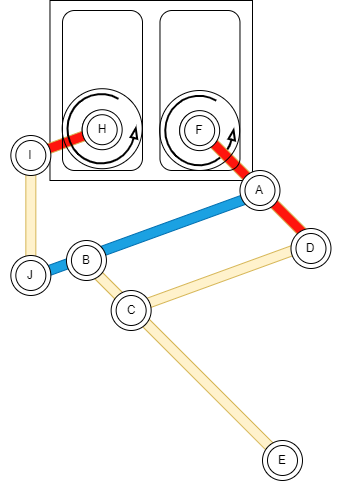

The diagram above was exported from draw.io. Its source (the exported page's mxGraphModel, read from the mxfile embedded in the PNG):
<mxGraphModel dx="825" dy="-140" grid="1" gridSize="10" guides="1" tooltips="1" connect="1" arrows="1" fold="1" page="1" pageScale="1" pageWidth="1169" pageHeight="827" math="0" shadow="0">
  <root>
    <mxCell id="0" />
    <mxCell id="1" parent="0" />
    <mxCell id="325" value="" style="verticalLabelPosition=bottom;html=1;verticalAlign=top;strokeWidth=2;shape=mxgraph.lean_mapping.physical_pull;pointerEvents=1;fillColor=none;" vertex="1" parent="1">
      <mxGeometry x="382.4799999999999" y="1085" width="70" height="70" as="geometry" />
    </mxCell>
    <mxCell id="353" value="" style="rounded=0;whiteSpace=wrap;html=1;fillColor=none;" vertex="1" parent="1">
      <mxGeometry x="267.48" y="990" width="202.52" height="180" as="geometry" />
    </mxCell>
    <mxCell id="330" value="" style="rounded=0;whiteSpace=wrap;html=1;rotation=-200;fillColor=#FF150D;strokeColor=#d6b656;" vertex="1" parent="1">
      <mxGeometry x="243.05" y="1128.41" width="72.61" height="10" as="geometry" />
    </mxCell>
    <mxCell id="326" value="" style="rounded=0;whiteSpace=wrap;html=1;rotation=-135;fillColor=#FF150D;strokeColor=#d6b656;" vertex="1" parent="1">
      <mxGeometry x="390.31" y="1168.62" width="163.08" height="10" as="geometry" />
    </mxCell>
    <mxCell id="242" value="" style="rounded=1;whiteSpace=wrap;html=1;fillColor=none;" parent="1" vertex="1">
      <mxGeometry x="280" y="1000" width="80" height="160" as="geometry" />
    </mxCell>
    <mxCell id="303" value="" style="rounded=1;whiteSpace=wrap;html=1;fillColor=none;" vertex="1" parent="1">
      <mxGeometry x="377.48" y="1000" width="80" height="160" as="geometry" />
    </mxCell>
    <mxCell id="312" value="" style="ellipse;whiteSpace=wrap;html=1;aspect=fixed;fillColor=none;" vertex="1" parent="1">
      <mxGeometry x="299.66999999999996" y="1099.9999999999998" width="38.22" height="38.22" as="geometry" />
    </mxCell>
    <mxCell id="313" value="" style="group;rotation=0;" vertex="1" connectable="0" parent="1">
      <mxGeometry x="299.66999999999996" y="1098.2199999999998" width="60.00000000000006" height="60.00000000000023" as="geometry" />
    </mxCell>
    <mxCell id="314" value="" style="ellipse;whiteSpace=wrap;html=1;aspect=fixed;rotation=0;" vertex="1" parent="313">
      <mxGeometry y="1" width="40" height="40" as="geometry" />
    </mxCell>
    <mxCell id="315" value="" style="ellipse;whiteSpace=wrap;html=1;aspect=fixed;rotation=0;" vertex="1" parent="313">
      <mxGeometry x="5" y="6" width="30" height="30" as="geometry" />
    </mxCell>
    <mxCell id="316" value="H" style="text;html=1;strokeColor=none;fillColor=none;align=center;verticalAlign=middle;whiteSpace=wrap;rounded=0;rotation=0;" vertex="1" parent="313">
      <mxGeometry x="-10" y="6" width="60" height="30" as="geometry" />
    </mxCell>
    <mxCell id="324" value="" style="ellipse;whiteSpace=wrap;html=1;aspect=fixed;fillColor=none;movable=1;resizable=1;rotatable=1;deletable=1;editable=1;connectable=1;" vertex="1" parent="313">
      <mxGeometry x="-19.999999999999943" y="-19.999999999999773" width="80" height="80" as="geometry" />
    </mxCell>
    <mxCell id="355" value="" style="verticalLabelPosition=bottom;html=1;verticalAlign=top;strokeWidth=2;shape=mxgraph.lean_mapping.physical_pull;pointerEvents=1;fillColor=none;" vertex="1" parent="313">
      <mxGeometry x="-15.000000000000057" y="-14.999999999999773" width="70" height="70" as="geometry" />
    </mxCell>
    <mxCell id="319" value="" style="ellipse;whiteSpace=wrap;html=1;aspect=fixed;fillColor=none;" vertex="1" parent="1">
      <mxGeometry x="397.15" y="1100.8899999999999" width="38.22" height="38.22" as="geometry" />
    </mxCell>
    <mxCell id="320" value="" style="group;rotation=0;" vertex="1" connectable="0" parent="1">
      <mxGeometry x="397.15" y="1099.11" width="60.00000000000006" height="60.8900000000001" as="geometry" />
    </mxCell>
    <mxCell id="321" value="" style="ellipse;whiteSpace=wrap;html=1;aspect=fixed;rotation=0;" vertex="1" parent="320">
      <mxGeometry y="1" width="40" height="40" as="geometry" />
    </mxCell>
    <mxCell id="322" value="" style="ellipse;whiteSpace=wrap;html=1;aspect=fixed;rotation=0;" vertex="1" parent="320">
      <mxGeometry x="5" y="6" width="30" height="30" as="geometry" />
    </mxCell>
    <mxCell id="323" value="F" style="text;html=1;strokeColor=none;fillColor=none;align=center;verticalAlign=middle;whiteSpace=wrap;rounded=0;rotation=0;" vertex="1" parent="320">
      <mxGeometry x="-10" y="6" width="60" height="30" as="geometry" />
    </mxCell>
    <mxCell id="356" value="" style="ellipse;whiteSpace=wrap;html=1;aspect=fixed;fillColor=none;movable=1;resizable=1;rotatable=1;deletable=1;editable=1;connectable=1;" vertex="1" parent="320">
      <mxGeometry x="-19.999999999999943" y="-19.1099999999999" width="80" height="80" as="geometry" />
    </mxCell>
    <mxCell id="327" value="" style="rounded=0;whiteSpace=wrap;html=1;rotation=-20;fillColor=#1ba1e2;strokeColor=#006EAF;fontColor=#ffffff;" vertex="1" parent="1">
      <mxGeometry x="229.72" y="1221.26" width="259.29" height="10" as="geometry" />
    </mxCell>
    <mxCell id="328" value="" style="rounded=0;whiteSpace=wrap;html=1;rotation=-20;fillColor=#fff2cc;strokeColor=#d6b656;" vertex="1" parent="1">
      <mxGeometry x="344.84" y="1260" width="193.43" height="10" as="geometry" />
    </mxCell>
    <mxCell id="329" value="" style="rounded=0;whiteSpace=wrap;html=1;rotation=-135;fillColor=#fff2cc;strokeColor=#d6b656;" vertex="1" parent="1">
      <mxGeometry x="253.7" y="1348.16" width="300.93" height="10" as="geometry" />
    </mxCell>
    <mxCell id="331" value="" style="rounded=0;whiteSpace=wrap;html=1;rotation=-90;fillColor=#fff2cc;strokeColor=#d6b656;" vertex="1" parent="1">
      <mxGeometry x="187.51" y="1198.29" width="121.66" height="10" as="geometry" />
    </mxCell>
    <mxCell id="332" value="" style="ellipse;whiteSpace=wrap;html=1;aspect=fixed;" vertex="1" parent="1">
      <mxGeometry x="457.48" y="1160" width="40" height="40" as="geometry" />
    </mxCell>
    <mxCell id="333" value="" style="ellipse;whiteSpace=wrap;html=1;aspect=fixed;" vertex="1" parent="1">
      <mxGeometry x="462.48" y="1165" width="30" height="30" as="geometry" />
    </mxCell>
    <mxCell id="334" value="A" style="text;html=1;strokeColor=none;fillColor=none;align=center;verticalAlign=middle;whiteSpace=wrap;rounded=0;" vertex="1" parent="1">
      <mxGeometry x="447.48" y="1165" width="60" height="30" as="geometry" />
    </mxCell>
    <mxCell id="335" value="" style="ellipse;whiteSpace=wrap;html=1;aspect=fixed;" vertex="1" parent="1">
      <mxGeometry x="508.48" y="1218" width="40" height="40" as="geometry" />
    </mxCell>
    <mxCell id="336" value="" style="ellipse;whiteSpace=wrap;html=1;aspect=fixed;" vertex="1" parent="1">
      <mxGeometry x="513.48" y="1223" width="30" height="30" as="geometry" />
    </mxCell>
    <mxCell id="337" value="D" style="text;html=1;strokeColor=none;fillColor=none;align=center;verticalAlign=middle;whiteSpace=wrap;rounded=0;" vertex="1" parent="1">
      <mxGeometry x="498.48" y="1223" width="60" height="30" as="geometry" />
    </mxCell>
    <mxCell id="338" value="" style="ellipse;whiteSpace=wrap;html=1;aspect=fixed;" vertex="1" parent="1">
      <mxGeometry x="283.94000000000005" y="1230" width="40" height="40" as="geometry" />
    </mxCell>
    <mxCell id="339" value="" style="ellipse;whiteSpace=wrap;html=1;aspect=fixed;" vertex="1" parent="1">
      <mxGeometry x="288.94000000000005" y="1235" width="30" height="30" as="geometry" />
    </mxCell>
    <mxCell id="340" value="B" style="text;html=1;strokeColor=none;fillColor=none;align=center;verticalAlign=middle;whiteSpace=wrap;rounded=0;" vertex="1" parent="1">
      <mxGeometry x="273.94000000000005" y="1235" width="60" height="30" as="geometry" />
    </mxCell>
    <mxCell id="341" value="" style="ellipse;whiteSpace=wrap;html=1;aspect=fixed;" vertex="1" parent="1">
      <mxGeometry x="328.65" y="1280" width="40" height="40" as="geometry" />
    </mxCell>
    <mxCell id="342" value="" style="ellipse;whiteSpace=wrap;html=1;aspect=fixed;" vertex="1" parent="1">
      <mxGeometry x="333.65" y="1285" width="30" height="30" as="geometry" />
    </mxCell>
    <mxCell id="343" value="C" style="text;html=1;strokeColor=none;fillColor=none;align=center;verticalAlign=middle;whiteSpace=wrap;rounded=0;" vertex="1" parent="1">
      <mxGeometry x="318.65" y="1285" width="60" height="30" as="geometry" />
    </mxCell>
    <mxCell id="344" value="" style="ellipse;whiteSpace=wrap;html=1;aspect=fixed;" vertex="1" parent="1">
      <mxGeometry x="480" y="1430" width="40" height="40" as="geometry" />
    </mxCell>
    <mxCell id="345" value="" style="ellipse;whiteSpace=wrap;html=1;aspect=fixed;" vertex="1" parent="1">
      <mxGeometry x="485" y="1435" width="30" height="30" as="geometry" />
    </mxCell>
    <mxCell id="346" value="E" style="text;html=1;strokeColor=none;fillColor=none;align=center;verticalAlign=middle;whiteSpace=wrap;rounded=0;" vertex="1" parent="1">
      <mxGeometry x="470" y="1435" width="60" height="30" as="geometry" />
    </mxCell>
    <mxCell id="347" value="" style="ellipse;whiteSpace=wrap;html=1;aspect=fixed;" vertex="1" parent="1">
      <mxGeometry x="228.34000000000003" y="1125" width="40" height="40" as="geometry" />
    </mxCell>
    <mxCell id="348" value="" style="ellipse;whiteSpace=wrap;html=1;aspect=fixed;" vertex="1" parent="1">
      <mxGeometry x="233.34000000000003" y="1130" width="30" height="30" as="geometry" />
    </mxCell>
    <mxCell id="349" value="I" style="text;html=1;strokeColor=none;fillColor=none;align=center;verticalAlign=middle;whiteSpace=wrap;rounded=0;" vertex="1" parent="1">
      <mxGeometry x="218.34000000000003" y="1130" width="60" height="30" as="geometry" />
    </mxCell>
    <mxCell id="350" value="" style="ellipse;whiteSpace=wrap;html=1;aspect=fixed;" vertex="1" parent="1">
      <mxGeometry x="228.34000000000003" y="1245" width="40" height="40" as="geometry" />
    </mxCell>
    <mxCell id="351" value="" style="ellipse;whiteSpace=wrap;html=1;aspect=fixed;" vertex="1" parent="1">
      <mxGeometry x="233.34000000000003" y="1250" width="30" height="30" as="geometry" />
    </mxCell>
    <mxCell id="352" value="J" style="text;html=1;strokeColor=none;fillColor=none;align=center;verticalAlign=middle;whiteSpace=wrap;rounded=0;" vertex="1" parent="1">
      <mxGeometry x="218.34000000000003" y="1250" width="60" height="30" as="geometry" />
    </mxCell>
  </root>
</mxGraphModel>